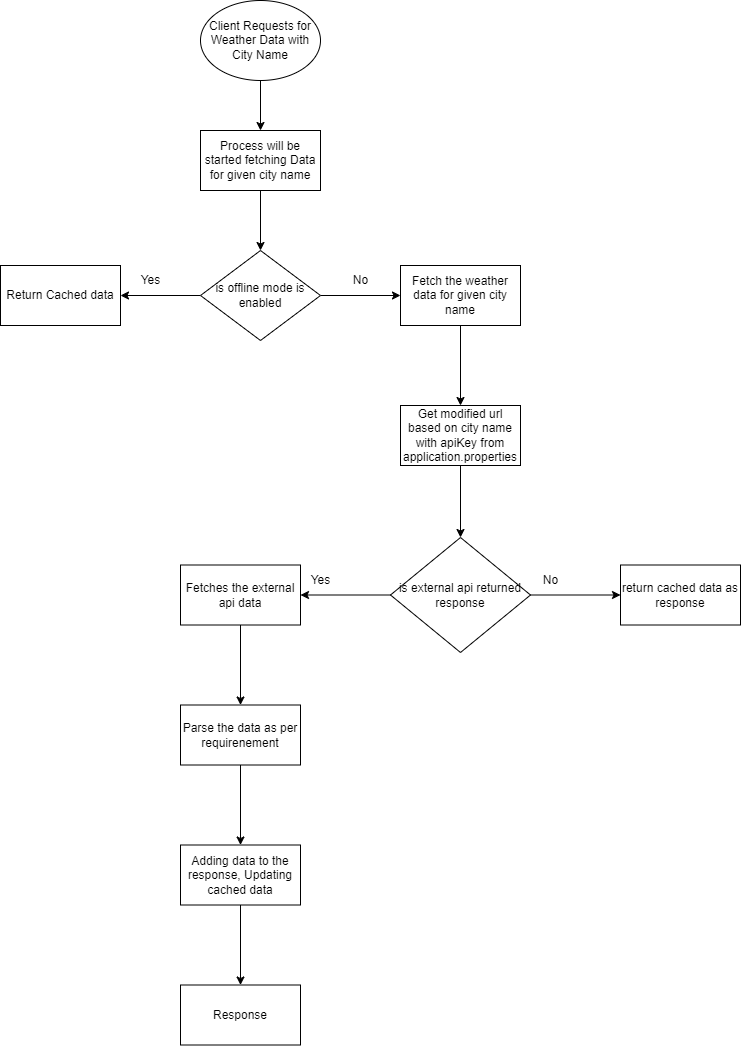

The diagram above was exported from draw.io. Its source (the exported page's mxGraphModel, read from the mxfile embedded in the PNG):
<mxGraphModel dx="1674" dy="1941" grid="1" gridSize="10" guides="1" tooltips="1" connect="1" arrows="1" fold="1" page="1" pageScale="1" pageWidth="827" pageHeight="1169" math="0" shadow="0">
  <root>
    <mxCell id="WIyWlLk6GJQsqaUBKTNV-0" />
    <mxCell id="WIyWlLk6GJQsqaUBKTNV-1" parent="WIyWlLk6GJQsqaUBKTNV-0" />
    <mxCell id="TqQXx3eShbkXWUe5qqTj-8" value="" style="edgeStyle=orthogonalEdgeStyle;rounded=0;orthogonalLoop=1;jettySize=auto;html=1;" edge="1" parent="WIyWlLk6GJQsqaUBKTNV-1" source="TqQXx3eShbkXWUe5qqTj-2" target="TqQXx3eShbkXWUe5qqTj-7">
      <mxGeometry relative="1" as="geometry" />
    </mxCell>
    <mxCell id="TqQXx3eShbkXWUe5qqTj-2" value="Process will be started fetching Data for given city name" style="rounded=0;whiteSpace=wrap;html=1;" vertex="1" parent="WIyWlLk6GJQsqaUBKTNV-1">
      <mxGeometry x="280" y="120" width="120" height="60" as="geometry" />
    </mxCell>
    <mxCell id="TqQXx3eShbkXWUe5qqTj-4" value="" style="edgeStyle=orthogonalEdgeStyle;rounded=0;orthogonalLoop=1;jettySize=auto;html=1;" edge="1" parent="WIyWlLk6GJQsqaUBKTNV-1" source="TqQXx3eShbkXWUe5qqTj-3" target="TqQXx3eShbkXWUe5qqTj-2">
      <mxGeometry relative="1" as="geometry" />
    </mxCell>
    <mxCell id="TqQXx3eShbkXWUe5qqTj-3" value="Client Requests for Weather Data with City Name" style="ellipse;whiteSpace=wrap;html=1;" vertex="1" parent="WIyWlLk6GJQsqaUBKTNV-1">
      <mxGeometry x="280" y="-10" width="120" height="80" as="geometry" />
    </mxCell>
    <mxCell id="TqQXx3eShbkXWUe5qqTj-10" value="" style="edgeStyle=orthogonalEdgeStyle;rounded=0;orthogonalLoop=1;jettySize=auto;html=1;" edge="1" parent="WIyWlLk6GJQsqaUBKTNV-1" source="TqQXx3eShbkXWUe5qqTj-7" target="TqQXx3eShbkXWUe5qqTj-9">
      <mxGeometry relative="1" as="geometry" />
    </mxCell>
    <mxCell id="TqQXx3eShbkXWUe5qqTj-13" value="" style="edgeStyle=orthogonalEdgeStyle;rounded=0;orthogonalLoop=1;jettySize=auto;html=1;" edge="1" parent="WIyWlLk6GJQsqaUBKTNV-1" source="TqQXx3eShbkXWUe5qqTj-7" target="TqQXx3eShbkXWUe5qqTj-12">
      <mxGeometry relative="1" as="geometry" />
    </mxCell>
    <mxCell id="TqQXx3eShbkXWUe5qqTj-7" value="is offline mode is enabled" style="rhombus;whiteSpace=wrap;html=1;rounded=0;" vertex="1" parent="WIyWlLk6GJQsqaUBKTNV-1">
      <mxGeometry x="280" y="240" width="120" height="90" as="geometry" />
    </mxCell>
    <mxCell id="TqQXx3eShbkXWUe5qqTj-9" value="Return Cached data" style="whiteSpace=wrap;html=1;rounded=0;" vertex="1" parent="WIyWlLk6GJQsqaUBKTNV-1">
      <mxGeometry x="80" y="255" width="120" height="60" as="geometry" />
    </mxCell>
    <mxCell id="TqQXx3eShbkXWUe5qqTj-11" value="Yes" style="text;html=1;align=center;verticalAlign=middle;resizable=0;points=[];autosize=1;strokeColor=none;fillColor=none;" vertex="1" parent="WIyWlLk6GJQsqaUBKTNV-1">
      <mxGeometry x="210" y="255" width="40" height="30" as="geometry" />
    </mxCell>
    <mxCell id="TqQXx3eShbkXWUe5qqTj-16" value="" style="edgeStyle=orthogonalEdgeStyle;rounded=0;orthogonalLoop=1;jettySize=auto;html=1;" edge="1" parent="WIyWlLk6GJQsqaUBKTNV-1" source="TqQXx3eShbkXWUe5qqTj-12" target="TqQXx3eShbkXWUe5qqTj-15">
      <mxGeometry relative="1" as="geometry" />
    </mxCell>
    <mxCell id="TqQXx3eShbkXWUe5qqTj-12" value="Fetch the weather data for given city name" style="whiteSpace=wrap;html=1;rounded=0;" vertex="1" parent="WIyWlLk6GJQsqaUBKTNV-1">
      <mxGeometry x="480" y="255" width="120" height="60" as="geometry" />
    </mxCell>
    <mxCell id="TqQXx3eShbkXWUe5qqTj-14" value="No" style="text;html=1;align=center;verticalAlign=middle;resizable=0;points=[];autosize=1;strokeColor=none;fillColor=none;" vertex="1" parent="WIyWlLk6GJQsqaUBKTNV-1">
      <mxGeometry x="420" y="255" width="40" height="30" as="geometry" />
    </mxCell>
    <mxCell id="TqQXx3eShbkXWUe5qqTj-20" value="" style="edgeStyle=orthogonalEdgeStyle;rounded=0;orthogonalLoop=1;jettySize=auto;html=1;" edge="1" parent="WIyWlLk6GJQsqaUBKTNV-1" source="TqQXx3eShbkXWUe5qqTj-15" target="TqQXx3eShbkXWUe5qqTj-19">
      <mxGeometry relative="1" as="geometry" />
    </mxCell>
    <mxCell id="TqQXx3eShbkXWUe5qqTj-15" value="Get modified url based on city name with apiKey from application.properties" style="whiteSpace=wrap;html=1;rounded=0;" vertex="1" parent="WIyWlLk6GJQsqaUBKTNV-1">
      <mxGeometry x="480" y="395" width="120" height="60" as="geometry" />
    </mxCell>
    <mxCell id="TqQXx3eShbkXWUe5qqTj-22" value="" style="edgeStyle=orthogonalEdgeStyle;rounded=0;orthogonalLoop=1;jettySize=auto;html=1;" edge="1" parent="WIyWlLk6GJQsqaUBKTNV-1" source="TqQXx3eShbkXWUe5qqTj-19" target="TqQXx3eShbkXWUe5qqTj-21">
      <mxGeometry relative="1" as="geometry" />
    </mxCell>
    <mxCell id="TqQXx3eShbkXWUe5qqTj-25" value="" style="edgeStyle=orthogonalEdgeStyle;rounded=0;orthogonalLoop=1;jettySize=auto;html=1;" edge="1" parent="WIyWlLk6GJQsqaUBKTNV-1" source="TqQXx3eShbkXWUe5qqTj-19" target="TqQXx3eShbkXWUe5qqTj-24">
      <mxGeometry relative="1" as="geometry" />
    </mxCell>
    <mxCell id="TqQXx3eShbkXWUe5qqTj-19" value="is external api returned response" style="rhombus;whiteSpace=wrap;html=1;rounded=0;" vertex="1" parent="WIyWlLk6GJQsqaUBKTNV-1">
      <mxGeometry x="470" y="527" width="140" height="115" as="geometry" />
    </mxCell>
    <mxCell id="TqQXx3eShbkXWUe5qqTj-28" value="" style="edgeStyle=orthogonalEdgeStyle;rounded=0;orthogonalLoop=1;jettySize=auto;html=1;" edge="1" parent="WIyWlLk6GJQsqaUBKTNV-1" source="TqQXx3eShbkXWUe5qqTj-21" target="TqQXx3eShbkXWUe5qqTj-27">
      <mxGeometry relative="1" as="geometry" />
    </mxCell>
    <mxCell id="TqQXx3eShbkXWUe5qqTj-21" value="Fetches the external api data" style="whiteSpace=wrap;html=1;rounded=0;" vertex="1" parent="WIyWlLk6GJQsqaUBKTNV-1">
      <mxGeometry x="260" y="554.5" width="120" height="60" as="geometry" />
    </mxCell>
    <mxCell id="TqQXx3eShbkXWUe5qqTj-23" value="Yes" style="text;html=1;align=center;verticalAlign=middle;resizable=0;points=[];autosize=1;strokeColor=none;fillColor=none;" vertex="1" parent="WIyWlLk6GJQsqaUBKTNV-1">
      <mxGeometry x="380" y="555" width="40" height="30" as="geometry" />
    </mxCell>
    <mxCell id="TqQXx3eShbkXWUe5qqTj-24" value="return cached data as response" style="whiteSpace=wrap;html=1;rounded=0;" vertex="1" parent="WIyWlLk6GJQsqaUBKTNV-1">
      <mxGeometry x="700" y="554.5" width="120" height="60" as="geometry" />
    </mxCell>
    <mxCell id="TqQXx3eShbkXWUe5qqTj-26" value="No" style="text;html=1;align=center;verticalAlign=middle;resizable=0;points=[];autosize=1;strokeColor=none;fillColor=none;" vertex="1" parent="WIyWlLk6GJQsqaUBKTNV-1">
      <mxGeometry x="610" y="555" width="40" height="30" as="geometry" />
    </mxCell>
    <mxCell id="TqQXx3eShbkXWUe5qqTj-30" value="" style="edgeStyle=orthogonalEdgeStyle;rounded=0;orthogonalLoop=1;jettySize=auto;html=1;" edge="1" parent="WIyWlLk6GJQsqaUBKTNV-1" source="TqQXx3eShbkXWUe5qqTj-27" target="TqQXx3eShbkXWUe5qqTj-29">
      <mxGeometry relative="1" as="geometry" />
    </mxCell>
    <mxCell id="TqQXx3eShbkXWUe5qqTj-27" value="Parse the data as per requirenement" style="whiteSpace=wrap;html=1;rounded=0;" vertex="1" parent="WIyWlLk6GJQsqaUBKTNV-1">
      <mxGeometry x="260" y="694.5" width="120" height="60" as="geometry" />
    </mxCell>
    <mxCell id="TqQXx3eShbkXWUe5qqTj-32" value="" style="edgeStyle=orthogonalEdgeStyle;rounded=0;orthogonalLoop=1;jettySize=auto;html=1;" edge="1" parent="WIyWlLk6GJQsqaUBKTNV-1" source="TqQXx3eShbkXWUe5qqTj-29" target="TqQXx3eShbkXWUe5qqTj-31">
      <mxGeometry relative="1" as="geometry" />
    </mxCell>
    <mxCell id="TqQXx3eShbkXWUe5qqTj-29" value="Adding data to the response, Updating cached data" style="whiteSpace=wrap;html=1;rounded=0;" vertex="1" parent="WIyWlLk6GJQsqaUBKTNV-1">
      <mxGeometry x="260" y="834.5" width="120" height="60" as="geometry" />
    </mxCell>
    <mxCell id="TqQXx3eShbkXWUe5qqTj-31" value="Response" style="whiteSpace=wrap;html=1;rounded=0;" vertex="1" parent="WIyWlLk6GJQsqaUBKTNV-1">
      <mxGeometry x="260" y="974.5" width="120" height="60" as="geometry" />
    </mxCell>
  </root>
</mxGraphModel>